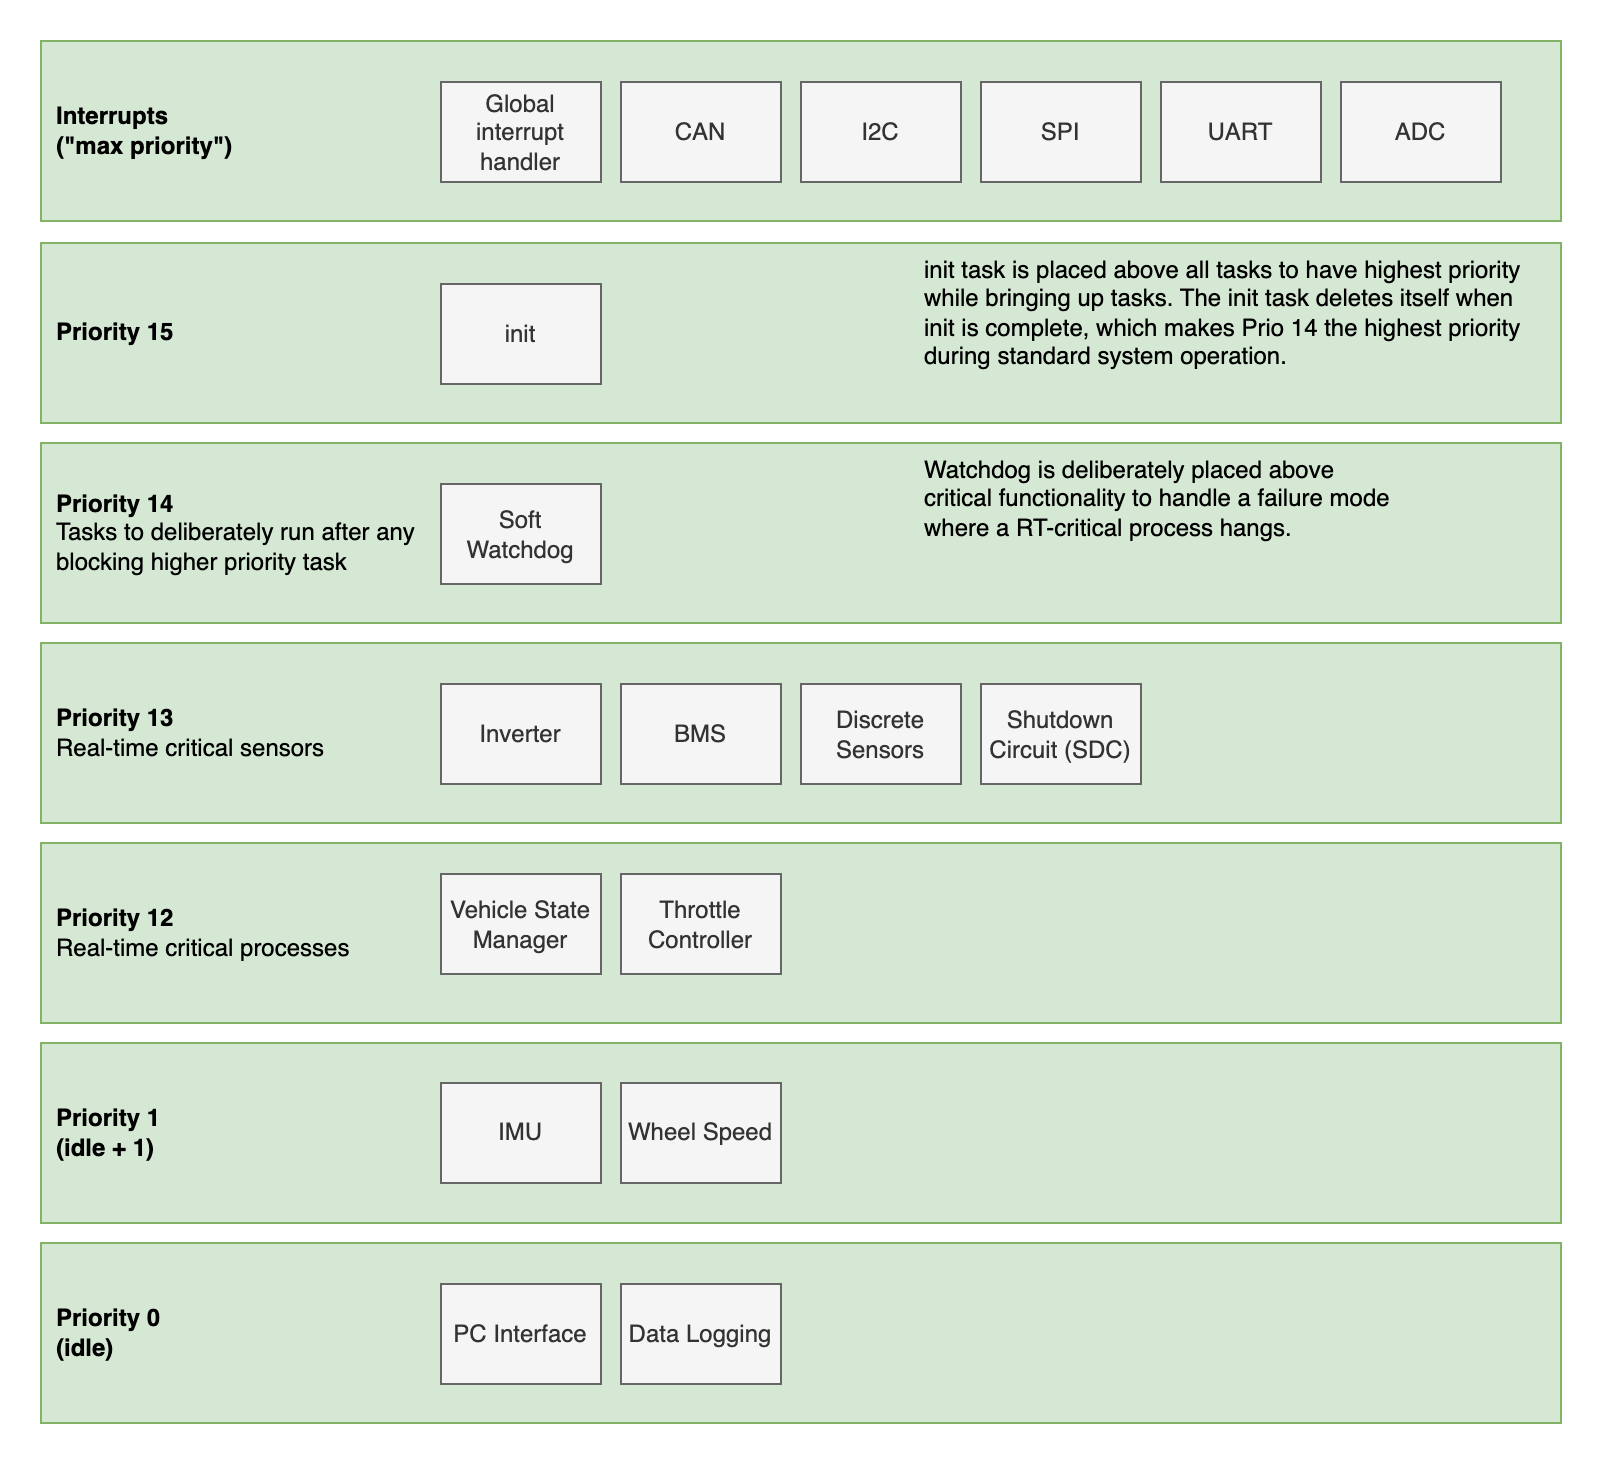

The diagram above was exported from draw.io. Its source (the exported page's mxGraphModel, read from the mxfile embedded in the PNG):
<mxGraphModel dx="1478" dy="806" grid="1" gridSize="10" guides="1" tooltips="1" connect="1" arrows="1" fold="1" page="1" pageScale="1" pageWidth="1169" pageHeight="827" math="0" shadow="0">
  <root>
    <mxCell id="0" />
    <mxCell id="1" parent="0" />
    <mxCell id="FdTs_cC8XkG-0rjGNVx2-22" value="&lt;b&gt;Priority 14&lt;/b&gt;&lt;br&gt;Tasks to deliberately run after any&lt;br&gt;blocking higher priority task" style="rounded=0;whiteSpace=wrap;html=1;align=left;horizontal=1;spacingLeft=6;fillColor=#d5e8d4;strokeColor=#82b366;" vertex="1" parent="1">
      <mxGeometry x="40" y="320" width="760" height="90" as="geometry" />
    </mxCell>
    <mxCell id="FdTs_cC8XkG-0rjGNVx2-21" value="&lt;b&gt;Priority 1&lt;br&gt;(idle + 1)&lt;/b&gt;" style="rounded=0;whiteSpace=wrap;html=1;align=left;horizontal=1;spacingLeft=6;fillColor=#d5e8d4;strokeColor=#82b366;" vertex="1" parent="1">
      <mxGeometry x="40" y="620" width="760" height="90" as="geometry" />
    </mxCell>
    <mxCell id="hJ-A_rmyculd4tsnyQSy-34" value="&lt;b&gt;Priority 15&lt;br&gt;&lt;/b&gt;" style="rounded=0;whiteSpace=wrap;html=1;align=left;horizontal=1;spacingLeft=6;fillColor=#d5e8d4;strokeColor=#82b366;" vertex="1" parent="1">
      <mxGeometry x="40" y="220" width="760" height="90" as="geometry" />
    </mxCell>
    <mxCell id="hJ-A_rmyculd4tsnyQSy-35" value="&lt;b&gt;Priority 13&lt;/b&gt;&lt;br&gt;Real-time critical sensors" style="rounded=0;whiteSpace=wrap;html=1;align=left;horizontal=1;spacingLeft=6;fillColor=#d5e8d4;strokeColor=#82b366;" vertex="1" parent="1">
      <mxGeometry x="40" y="420" width="760" height="90" as="geometry" />
    </mxCell>
    <mxCell id="hJ-A_rmyculd4tsnyQSy-36" value="&lt;b&gt;Priority 12&lt;/b&gt;&lt;br&gt;Real-time critical processes" style="rounded=0;whiteSpace=wrap;html=1;align=left;horizontal=1;spacingLeft=6;fillColor=#d5e8d4;strokeColor=#82b366;" vertex="1" parent="1">
      <mxGeometry x="40" y="520" width="760" height="90" as="geometry" />
    </mxCell>
    <mxCell id="hJ-A_rmyculd4tsnyQSy-37" value="&lt;b&gt;Priority 0&lt;br&gt;(idle)&lt;/b&gt;" style="rounded=0;whiteSpace=wrap;html=1;align=left;horizontal=1;spacingLeft=6;fillColor=#d5e8d4;strokeColor=#82b366;" vertex="1" parent="1">
      <mxGeometry x="40" y="720" width="760" height="90" as="geometry" />
    </mxCell>
    <mxCell id="y1Bz18-ABrbY9fTQLmqY-1" value="&lt;b&gt;Interrupts&lt;br&gt;(&quot;max priority&quot;)&lt;/b&gt;" style="rounded=0;whiteSpace=wrap;html=1;align=left;horizontal=1;spacingLeft=6;fillColor=#d5e8d4;strokeColor=#82b366;" vertex="1" parent="1">
      <mxGeometry x="40" y="119" width="760" height="90" as="geometry" />
    </mxCell>
    <mxCell id="hJ-A_rmyculd4tsnyQSy-1" value="init" style="rounded=0;whiteSpace=wrap;html=1;fillColor=#f5f5f5;strokeColor=#666666;fontColor=#333333;" vertex="1" parent="1">
      <mxGeometry x="240" y="240.5" width="80" height="50" as="geometry" />
    </mxCell>
    <mxCell id="hJ-A_rmyculd4tsnyQSy-2" value="Global interrupt handler" style="rounded=0;whiteSpace=wrap;html=1;fillColor=#f5f5f5;strokeColor=#666666;fontColor=#333333;" vertex="1" parent="1">
      <mxGeometry x="240" y="139.5" width="80" height="50" as="geometry" />
    </mxCell>
    <mxCell id="hJ-A_rmyculd4tsnyQSy-3" value="Vehicle State Manager" style="rounded=0;whiteSpace=wrap;html=1;fillColor=#f5f5f5;strokeColor=#666666;fontColor=#333333;" vertex="1" parent="1">
      <mxGeometry x="240" y="535.5" width="80" height="50" as="geometry" />
    </mxCell>
    <mxCell id="hJ-A_rmyculd4tsnyQSy-4" value="Throttle Controller" style="rounded=0;whiteSpace=wrap;html=1;fillColor=#f5f5f5;strokeColor=#666666;fontColor=#333333;" vertex="1" parent="1">
      <mxGeometry x="330" y="535.5" width="80" height="50" as="geometry" />
    </mxCell>
    <mxCell id="hJ-A_rmyculd4tsnyQSy-5" value="Soft Watchdog" style="rounded=0;whiteSpace=wrap;html=1;fillColor=#f5f5f5;strokeColor=#666666;fontColor=#333333;" vertex="1" parent="1">
      <mxGeometry x="240" y="340.5" width="80" height="50" as="geometry" />
    </mxCell>
    <mxCell id="hJ-A_rmyculd4tsnyQSy-9" value="Inverter" style="rounded=0;whiteSpace=wrap;html=1;fillColor=#f5f5f5;strokeColor=#666666;fontColor=#333333;" vertex="1" parent="1">
      <mxGeometry x="240" y="440.5" width="80" height="50" as="geometry" />
    </mxCell>
    <mxCell id="hJ-A_rmyculd4tsnyQSy-10" value="BMS" style="rounded=0;whiteSpace=wrap;html=1;fillColor=#f5f5f5;strokeColor=#666666;fontColor=#333333;" vertex="1" parent="1">
      <mxGeometry x="330" y="440.5" width="80" height="50" as="geometry" />
    </mxCell>
    <mxCell id="hJ-A_rmyculd4tsnyQSy-11" value="Discrete Sensors" style="rounded=0;whiteSpace=wrap;html=1;fillColor=#f5f5f5;strokeColor=#666666;fontColor=#333333;" vertex="1" parent="1">
      <mxGeometry x="420" y="440.5" width="80" height="50" as="geometry" />
    </mxCell>
    <mxCell id="hJ-A_rmyculd4tsnyQSy-12" value="Wheel Speed" style="rounded=0;whiteSpace=wrap;html=1;fillColor=#f5f5f5;strokeColor=#666666;fontColor=#333333;" vertex="1" parent="1">
      <mxGeometry x="330" y="640" width="80" height="50" as="geometry" />
    </mxCell>
    <mxCell id="hJ-A_rmyculd4tsnyQSy-14" value="Shutdown Circuit (SDC)" style="rounded=0;whiteSpace=wrap;html=1;fillColor=#f5f5f5;strokeColor=#666666;fontColor=#333333;" vertex="1" parent="1">
      <mxGeometry x="510" y="440.5" width="80" height="50" as="geometry" />
    </mxCell>
    <mxCell id="hJ-A_rmyculd4tsnyQSy-15" value="PC Interface" style="rounded=0;whiteSpace=wrap;html=1;fillColor=#f5f5f5;strokeColor=#666666;fontColor=#333333;" vertex="1" parent="1">
      <mxGeometry x="240" y="740.5" width="80" height="50" as="geometry" />
    </mxCell>
    <mxCell id="hJ-A_rmyculd4tsnyQSy-16" value="CAN" style="rounded=0;whiteSpace=wrap;html=1;fillColor=#f5f5f5;strokeColor=#666666;fontColor=#333333;" vertex="1" parent="1">
      <mxGeometry x="330" y="139.5" width="80" height="50" as="geometry" />
    </mxCell>
    <mxCell id="hJ-A_rmyculd4tsnyQSy-17" value="I2C" style="rounded=0;whiteSpace=wrap;html=1;fillColor=#f5f5f5;strokeColor=#666666;fontColor=#333333;" vertex="1" parent="1">
      <mxGeometry x="420" y="139.5" width="80" height="50" as="geometry" />
    </mxCell>
    <mxCell id="hJ-A_rmyculd4tsnyQSy-18" value="SPI" style="rounded=0;whiteSpace=wrap;html=1;fillColor=#f5f5f5;strokeColor=#666666;fontColor=#333333;" vertex="1" parent="1">
      <mxGeometry x="510" y="139.5" width="80" height="50" as="geometry" />
    </mxCell>
    <mxCell id="hJ-A_rmyculd4tsnyQSy-19" value="UART" style="rounded=0;whiteSpace=wrap;html=1;fillColor=#f5f5f5;strokeColor=#666666;fontColor=#333333;" vertex="1" parent="1">
      <mxGeometry x="600" y="139.5" width="80" height="50" as="geometry" />
    </mxCell>
    <mxCell id="hJ-A_rmyculd4tsnyQSy-20" value="ADC" style="rounded=0;whiteSpace=wrap;html=1;fillColor=#f5f5f5;strokeColor=#666666;fontColor=#333333;" vertex="1" parent="1">
      <mxGeometry x="690" y="139.5" width="80" height="50" as="geometry" />
    </mxCell>
    <mxCell id="hJ-A_rmyculd4tsnyQSy-30" value="IMU" style="rounded=0;whiteSpace=wrap;html=1;fillColor=#f5f5f5;strokeColor=#666666;fontColor=#333333;" vertex="1" parent="1">
      <mxGeometry x="240" y="640" width="80" height="50" as="geometry" />
    </mxCell>
    <mxCell id="hJ-A_rmyculd4tsnyQSy-31" value="Data Logging" style="rounded=0;whiteSpace=wrap;html=1;fillColor=#f5f5f5;strokeColor=#666666;fontColor=#333333;" vertex="1" parent="1">
      <mxGeometry x="330" y="740.5" width="80" height="50" as="geometry" />
    </mxCell>
    <mxCell id="FdTs_cC8XkG-0rjGNVx2-23" value="Watchdog is deliberately placed above&lt;br&gt;critical functionality to handle a failure mode&lt;br&gt;where a RT-critical process hangs." style="text;html=1;align=left;verticalAlign=top;resizable=0;points=[];autosize=1;strokeColor=none;fillColor=none;" vertex="1" parent="1">
      <mxGeometry x="480" y="320" width="260" height="60" as="geometry" />
    </mxCell>
    <mxCell id="DzusKwFm87YpvkGC7eX4-1" value="init task is placed above all tasks to have highest priority&lt;br&gt;while bringing up tasks. The init task deletes itself when&lt;br&gt;init is complete, which makes Prio 14 the highest priority&lt;br&gt;during standard system operation." style="text;html=1;align=left;verticalAlign=top;resizable=0;points=[];autosize=1;strokeColor=none;fillColor=none;" vertex="1" parent="1">
      <mxGeometry x="480" y="220" width="320" height="70" as="geometry" />
    </mxCell>
  </root>
</mxGraphModel>